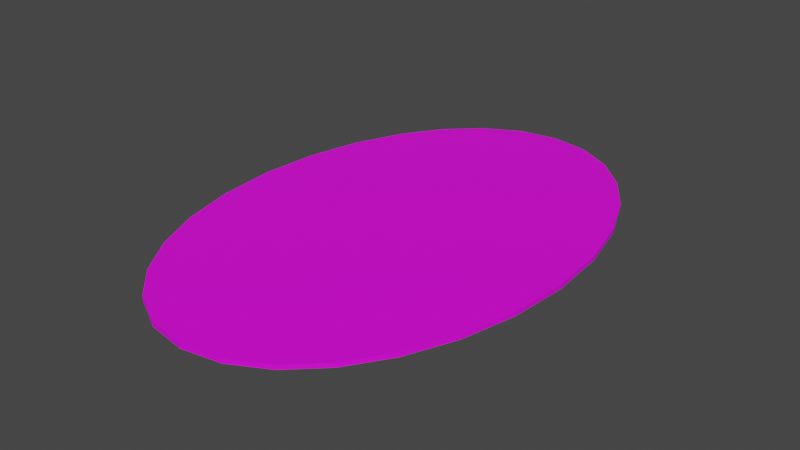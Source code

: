 # Source: terrain_rough_81.blend  (saved by Blender 3.0.42; exported with 4.5.12 LTS)
import bpy
from mathutils import Matrix  # noqa: F401  (used for matrix-valued properties, if any)

bpy.ops.wm.read_factory_settings(use_empty=True)
scene = bpy.context.scene
scene.name = 'Scene'

# ---- collections
col_collection = bpy.data.collections.new('Collection'); scene.collection.children.link(col_collection)

# ---- images (referenced by path relative to the original .blend; pixels are not part of the script)
import os
ASSET_DIR = os.environ.get("B2B_ASSET_DIR", "")  # directory of the original .blend (textures are referenced by path, not embedded)
HERE = os.path.dirname(os.path.abspath(__file__))  # packed textures are extracted next to this script under _unpacked/

def load_image(name, relpath, width, height, colorspace="sRGB"):
    """Load a texture the original file referenced (path relative to the .blend, or extracted next to this script)."""
    p = next((c for c in (os.path.join(HERE, relpath), os.path.join(ASSET_DIR, relpath)) if relpath and os.path.exists(c)), "")
    if p:
        img = bpy.data.images.load(p, check_existing=True)
        img.name = name
    else:  # same state as the original file: an image datablock whose file is absent (Cycles renders it pink)
        img = bpy.data.images.new(name, width, height)
        img.source = "FILE"
        img.filepath = "//" + (relpath or name)
    img.colorspace_settings.name = colorspace
    return img
img_background_jpg = load_image('background.jpg', 'background.jpg', 1024, 1024, 'sRGB')

# ---- materials (node trees are filled in below, after node groups)
mat_default_obj_019 = bpy.data.materials.new('Default_OBJ.019')
mat_default_obj_019.use_transparent_shadow = False

# ---- material node trees
mat_default_obj_019.use_nodes = True; mat_default_obj_019.node_tree.nodes.clear()
_N = mat_default_obj_019.node_tree.nodes; _L = mat_default_obj_019.node_tree.links
n0 = _N.new('ShaderNodeBsdfPrincipled'); n0.name = 'Principled BSDF'; n0.location = (10, 300)
n0.distribution = 'GGX'
n0.subsurface_method = 'RANDOM_WALK_SKIN'
n0.inputs[3].default_value = 1.45
n0.inputs[27].default_value = (0.0, 0.0, 0.0, 1.0)
n0.inputs[28].default_value = 1.0
n1 = _N.new('ShaderNodeOutputMaterial'); n1.name = 'Material Output'; n1.location = (300, 300)
n2 = _N.new('ShaderNodeTexImage'); n2.name = 'Image Texture'; n2.location = (-452, 120)
n2.image = img_background_jpg
_L.new(n0.outputs[0], n1.inputs[0])
_L.new(n2.outputs[0], n0.inputs[0])
n1.is_active_output = True

# ---- world
world_world = bpy.data.worlds.new('World'); scene.world = world_world
world_world.use_nodes = True; world_world.node_tree.nodes.clear()
_N = world_world.node_tree.nodes; _L = world_world.node_tree.links
n0 = _N.new('ShaderNodeOutputWorld'); n0.name = 'World Output'; n0.location = (300, 300)
n1 = _N.new('ShaderNodeBackground'); n1.name = 'Background'; n1.location = (10, 300)
n1.inputs[0].default_value = (0.05088, 0.05088, 0.05088, 1.0)
_L.new(n1.outputs[0], n0.inputs[0])
n0.is_active_output = True
world_world.color = (0.05088, 0.05088, 0.05088)
world_world.use_sun_shadow = False
world_world.sun_shadow_jitter_overblur = 0.0

# ---- meshes
me_terrain_woods__182_terrain_woods__182_terrain_woods__182 = bpy.data.meshes.new('terrain_Woods_#182_terrain_Woods_#182_terrain_Woods_#182')
me_terrain_woods__182_terrain_woods__182_terrain_woods__182.from_pydata([(-1.575, 3.258e-09, -0.02), (-1.533, -0.5408, -0.02), (-1.533, -0.5408, 0.02), (-1.575, -3.258e-09, 0.02), (-1.415, -1.037, -0.02), (-1.415, -1.037, 0.02), (-1.229, -1.476, -0.02), (-1.229, -1.476, 0.02), (-0.9848, -1.841, -0.01999), (-0.9848, -1.841, 0.02001), (-0.6923, -2.12, -0.01999), (-0.6923, -2.12, 0.02001), (-0.3609, -2.298, -0.01999), (-0.3609, -2.298, 0.02001), (0.0, -2.36, -0.01999), (0.0, -2.36, 0.02001), (0.3609, -2.298, -0.01999), (0.3609, -2.298, 0.02001), (0.6923, -2.12, -0.01999), (0.6923, -2.12, 0.02001), (0.9848, -1.841, -0.01999), (0.9848, -1.841, 0.02001), (1.229, -1.476, -0.02), (1.229, -1.476, 0.02), (1.415, -1.037, -0.02), (1.415, -1.037, 0.02), (1.533, -0.5408, -0.02), (1.533, -0.5408, 0.02), (1.575, 3.258e-09, -0.02), (1.575, -3.258e-09, 0.02), (1.533, 0.5408, -0.02), (1.533, 0.5408, 0.02), (1.415, 1.037, -0.02), (1.415, 1.037, 0.02), (1.229, 1.476, -0.02), (1.229, 1.476, 0.02), (0.9848, 1.841, -0.02001), (0.9848, 1.841, 0.01999), (0.6923, 2.12, -0.02001), (0.6923, 2.12, 0.01999), (0.3609, 2.298, -0.02001), (0.3609, 2.298, 0.01999), (0.0, 2.36, -0.02001), (0.0, 2.36, 0.01999), (-0.3609, 2.298, -0.02001), (-0.3609, 2.298, 0.01999), (-0.6923, 2.12, -0.02001), (-0.6923, 2.12, 0.01999), (-0.9848, 1.841, -0.02001), (-0.9848, 1.841, 0.01999), (-1.229, 1.476, -0.02), (-1.229, 1.476, 0.02), (-1.415, 1.037, -0.02), (-1.415, 1.037, 0.02), (-1.533, 0.5408, -0.02), (-1.533, 0.5408, 0.02)], [], [(54, 0, 3, 55), (0, 1, 2, 3), (1, 4, 5, 2), (4, 6, 7, 5), (6, 8, 9, 7), (8, 10, 11, 9), (10, 12, 13, 11), (12, 14, 15, 13), (14, 16, 17, 15), (16, 18, 19, 17), (18, 20, 21, 19), (20, 22, 23, 21), (22, 24, 25, 23), (24, 26, 27, 25), (26, 28, 29, 27), (28, 30, 31, 29), (30, 32, 33, 31), (34, 36, 37, 35), (36, 38, 39, 37), (38, 40, 41, 39), (40, 42, 43, 41), (42, 44, 45, 43), (44, 46, 47, 45), (46, 48, 49, 47), (48, 50, 51, 49), (50, 52, 53, 51), (52, 54, 55, 53), (32, 34, 35, 33), (44, 42, 40, 38, 36, 34, 32, 30, 28, 26, 24, 22, 20, 18, 16, 14, 12, 10, 8, 6, 4, 1, 0, 54, 52, 50, 48, 46), (41, 43, 45, 47, 49, 51, 53, 55, 3, 2, 5, 7, 9, 11, 13, 15, 17, 19, 21, 23, 25, 27, 29, 31, 33, 35, 37, 39)])
me_terrain_woods__182_terrain_woods__182_terrain_woods__182.polygons.foreach_set('use_smooth', [True] * 30)
_k = set([(0, 1), (0, 3), (0, 54), (1, 2), (1, 4), (2, 3), (2, 5), (3, 55), (4, 5), (4, 6), (5, 7), (6, 7), (6, 8), (7, 9), (8, 9), (8, 10), (9, 11), (10, 11), (10, 12), (11, 13), (12, 13), (12, 14), (13, 15), (14, 15), (14, 16), (15, 17), (16, 17), (16, 18), (17, 19), (18, 19), (18, 20), (19, 21), (20, 21), (20, 22), (21, 23), (22, 23), (22, 24), (23, 25), (24, 25), (24, 26), (25, 27), (26, 27), (26, 28), (27, 29), (28, 29), (28, 30), (29, 31), (30, 31), (30, 32), (31, 33), (32, 33), (32, 34), (33, 35), (34, 35), (34, 36), (35, 37), (36, 37), (36, 38), (37, 39), (38, 39), (38, 40), (39, 41), (40, 41), (40, 42), (41, 43), (42, 43), (42, 44), (43, 45), (44, 45), (44, 46), (45, 47), (46, 47), (46, 48), (47, 49), (48, 49), (48, 50), (49, 51), (50, 51), (50, 52), (51, 53), (52, 53), (52, 54), (53, 55), (54, 55)])
me_terrain_woods__182_terrain_woods__182_terrain_woods__182.attributes.new('sharp_edge', 'BOOLEAN', 'EDGE').data.foreach_set('value', [ (min(e.vertices), max(e.vertices)) in _k for e in me_terrain_woods__182_terrain_woods__182_terrain_woods__182.edges])
_uv = me_terrain_woods__182_terrain_woods__182_terrain_woods__182.uv_layers.new(name='UVMap')
_uv.uv.foreach_set('vector', [0.6408, 0.672, 0.6408, 0.7297, 0.6365, 0.73, 0.6365, 0.6717, 0.6408, 0.7297, 0.6496, 0.7866, 0.6454, 0.7876, 0.6365, 0.73, 0.6496, 0.7866, 0.6661, 0.8382, 0.6621, 0.8399, 0.6454, 0.7876, 0.6661, 0.8382, 0.6893, 0.8829, 0.6857, 0.8853, 0.6621, 0.8399, 0.6893, 0.8829, 0.7177, 0.9196, 0.7146, 0.9226, 0.6857, 0.8853, 0.7177, 0.9196, 0.7503, 0.9466, 0.748, 0.9503, 0.7146, 0.9226, 0.7503, 0.9466, 0.7856, 0.9629, 0.7844, 0.9671, 0.748, 0.9503, 0.7856, 0.9629, 0.8228, 0.9667, 0.8231, 0.9711, 0.7844, 0.9671, 0.8228, 0.9667, 0.8591, 0.9572, 0.8608, 0.9612, 0.8231, 0.9711, 0.8591, 0.9572, 0.8918, 0.9357, 0.8947, 0.9391, 0.8608, 0.9612, 0.8918, 0.9357, 0.92, 0.9036, 0.9236, 0.9062, 0.8947, 0.9391, 0.92, 0.9036, 0.9427, 0.8628, 0.9467, 0.8646, 0.9236, 0.9062, 0.9427, 0.8628, 0.9586, 0.8147, 0.9628, 0.8157, 0.9467, 0.8646, 0.9586, 0.8147, 0.967, 0.761, 0.9713, 0.7614, 0.9628, 0.8157, 0.967, 0.761, 0.967, 0.7034, 0.9713, 0.7031, 0.9713, 0.7614, 0.967, 0.7034, 0.9582, 0.6465, 0.9625, 0.6455, 0.9713, 0.7031, 0.9582, 0.6465, 0.9417, 0.5949, 0.9457, 0.5932, 0.9625, 0.6455, 0.9185, 0.5502, 0.8901, 0.5135, 0.8932, 0.5105, 0.9221, 0.5478, 0.8901, 0.5135, 0.8575, 0.4865, 0.8598, 0.4829, 0.8932, 0.5105, 0.8575, 0.4865, 0.8221, 0.4703, 0.8233, 0.4662, 0.8598, 0.4829, 0.8221, 0.4703, 0.7849, 0.4664, 0.7847, 0.462, 0.8233, 0.4662, 0.7849, 0.4664, 0.7486, 0.4758, 0.7469, 0.4717, 0.7847, 0.462, 0.7486, 0.4758, 0.716, 0.4973, 0.7131, 0.494, 0.7469, 0.4717, 0.716, 0.4973, 0.6878, 0.5295, 0.6842, 0.5269, 0.7131, 0.494, 0.6878, 0.5295, 0.6651, 0.5702, 0.6611, 0.5685, 0.6842, 0.5269, 0.6651, 0.5702, 0.6492, 0.6184, 0.645, 0.6174, 0.6611, 0.5685, 0.6492, 0.6184, 0.6408, 0.672, 0.6365, 0.6717, 0.645, 0.6174, 0.9417, 0.5949, 0.9185, 0.5502, 0.9221, 0.5478, 0.9457, 0.5932, 0.0143, 0.9743, 0.01594, 0.9738, 0.01762, 0.974, 0.01921, 0.9747, 0.02068, 0.976, 0.02196, 0.9776, 0.023, 0.9796, 0.02375, 0.9819, 0.02415, 0.9845, 0.02414, 0.9871, 0.02376, 0.9895, 0.02305, 0.9917, 0.02203, 0.9935, 0.02076, 0.995, 0.01928, 0.996, 0.01764, 0.9964, 0.01597, 0.9962, 0.01438, 0.9955, 0.01291, 0.9943, 0.01163, 0.9926, 0.01058, 0.9906, 0.009838, 0.9883, 0.009442, 0.9857, 0.009442, 0.9831, 0.009823, 0.9807, 0.01054, 0.9785, 0.01156, 0.9767, 0.01283, 0.9752, 0.6011, 0.9157, 0.5346, 0.929, 0.4676, 0.9192, 0.4054, 0.888, 0.35, 0.8379, 0.3031, 0.7714, 0.2666, 0.6913, 0.2423, 0.6, 0.2319, 0.5002, 0.237, 0.4, 0.2565, 0.3076, 0.2888, 0.2257, 0.3322, 0.1569, 0.3849, 0.104, 0.4453, 0.06949, 0.5118, 0.0562, 0.5788, 0.066, 0.641, 0.09725, 0.6964, 0.1474, 0.7433, 0.2138, 0.7798, 0.2939, 0.8041, 0.3852, 0.8144, 0.485, 0.8094, 0.5852, 0.7898, 0.6776, 0.7575, 0.7595, 0.7142, 0.8283, 0.6615, 0.8813])
me_terrain_woods__182_terrain_woods__182_terrain_woods__182.materials.append(mat_default_obj_019)
me_terrain_woods__182_terrain_woods__182_terrain_woods__182.use_remesh_fix_poles = True
me_terrain_woods__182_terrain_woods__182_terrain_woods__182.use_remesh_preserve_attributes = False
me_terrain_woods__182_terrain_woods__182_terrain_woods__182.update()
me_terrain_woods__182_terrain_woods__182_terrain_woods__182.normals_split_custom_set([tuple(v) for v in zip(*[iter([-0.9971, 0.0767, 0.0, -0.9971, 0.0767, 0.0, -0.9971, 0.0767, 0.0, -0.9971, 0.0767, 0.0, -0.9971, -0.0767, 0.0, -0.9971, -0.0767, 0.0, -0.9971, -0.0767, 0.0, -0.9971, -0.0767, 0.0, -0.9726, -0.2323, 0.0, -0.9726, -0.2323, 0.0, -0.9726, -0.2323, 0.0, -0.9726, -0.2323, 0.0, -0.9204, -0.3909, 0.0, -0.9204, -0.3909, 0.0, -0.9204, -0.3909, 0.0, -0.9204, -0.3909, 0.0, -0.8319, -0.555, 0.0, -0.8319, -0.555, 0.0, -0.8319, -0.555, 0.0, -0.8319, -0.555, 0.0, -0.6898, -0.724, 0.0, -0.6898, -0.724, 0.0, -0.6898, -0.724, 0.0, -0.6898, -0.724, 0.0, -0.4726, -0.8813, 0.0, -0.4726, -0.8813, 0.0, -0.4726, -0.8813, 0.0, -0.4726, -0.8813, 0.0, -0.1704, -0.9854, 0.0, -0.1704, -0.9854, 0.0, -0.1704, -0.9854, 0.0, -0.1704, -0.9854, 0.0, 0.1704, -0.9854, 0.0, 0.1704, -0.9854, 0.0, 0.1704, -0.9854, 0.0, 0.1704, -0.9854, 0.0, 0.4726, -0.8813, 0.0, 0.4726, -0.8813, 0.0, 0.4726, -0.8813, 0.0, 0.4726, -0.8813, 0.0, 0.6898, -0.724, 0.0, 0.6898, -0.724, 0.0, 0.6898, -0.724, 0.0, 0.6898, -0.724, 0.0, 0.8319, -0.555, 0.0, 0.8319, -0.555, 0.0, 0.8319, -0.555, 0.0, 0.8319, -0.555, 0.0, 0.9204, -0.3909, 0.0, 0.9204, -0.3909, 0.0, 0.9204, -0.3909, 0.0, 0.9204, -0.3909, 0.0, 0.9726, -0.2323, 0.0, 0.9726, -0.2323, 0.0, 0.9726, -0.2323, 0.0, 0.9726, -0.2323, 0.0, 0.9971, -0.0767, 0.0, 0.9971, -0.0767, 0.0, 0.9971, -0.0767, 0.0, 0.9971, -0.0767, 0.0, 0.9971, 0.0767, 0.0, 0.9971, 0.0767, 0.0, 0.9971, 0.0767, 0.0, 0.9971, 0.0767, 0.0, 0.9726, 0.2323, 0.0, 0.9726, 0.2323, 0.0, 0.9726, 0.2323, 0.0, 0.9726, 0.2323, 0.0, 0.8319, 0.555, 0.0, 0.8319, 0.555, 0.0, 0.8319, 0.555, 0.0, 0.8319, 0.555, 0.0, 0.6898, 0.724, 0.0, 0.6898, 0.724, 0.0, 0.6898, 0.724, 0.0, 0.6898, 0.724, 0.0, 0.4726, 0.8813, 0.0, 0.4726, 0.8813, 0.0, 0.4726, 0.8813, 0.0, 0.4726, 0.8813, 0.0, 0.1704, 0.9854, 0.0, 0.1704, 0.9854, 0.0, 0.1704, 0.9854, 0.0, 0.1704, 0.9854, 0.0, -0.1704, 0.9854, 0.0, -0.1704, 0.9854, 0.0, -0.1704, 0.9854, 0.0, -0.1704, 0.9854, 0.0, -0.4726, 0.8813, 0.0, -0.4726, 0.8813, 0.0, -0.4726, 0.8813, 0.0, -0.4726, 0.8813, 0.0, -0.6898, 0.724, 0.0, -0.6898, 0.724, 0.0, -0.6898, 0.724, 0.0, -0.6898, 0.724, 0.0, -0.8319, 0.555, 0.0, -0.8319, 0.555, 0.0, -0.8319, 0.555, 0.0, -0.8319, 0.555, 0.0, -0.9204, 0.3909, 0.0, -0.9204, 0.3909, 0.0, -0.9204, 0.3909, 0.0, -0.9204, 0.3909, 0.0, -0.9726, 0.2323, 0.0, -0.9726, 0.2323, 0.0, -0.9726, 0.2323, 0.0, -0.9726, 0.2323, 0.0, 0.9204, 0.3909, 0.0, 0.9204, 0.3909, 0.0, 0.9204, 0.3909, 0.0, 0.9204, 0.3909, 0.0, 6.434e-10, -3.503e-06, -1.0, 6.434e-10, -3.503e-06, -1.0, 6.434e-10, -3.503e-06, -1.0, 6.434e-10, -3.503e-06, -1.0, 6.434e-10, -3.503e-06, -1.0, 6.434e-10, -3.503e-06, -1.0, 6.434e-10, -3.503e-06, -1.0, 6.434e-10, -3.503e-06, -1.0, 6.434e-10, -3.503e-06, -1.0, 6.434e-10, -3.503e-06, -1.0, 6.434e-10, -3.503e-06, -1.0, 6.434e-10, -3.503e-06, -1.0, 6.434e-10, -3.503e-06, -1.0, 6.434e-10, -3.503e-06, -1.0, 6.434e-10, -3.503e-06, -1.0, 6.434e-10, -3.503e-06, -1.0, 6.434e-10, -3.503e-06, -1.0, 6.434e-10, -3.503e-06, -1.0, 6.434e-10, -3.503e-06, -1.0, 6.434e-10, -3.503e-06, -1.0, 6.434e-10, -3.503e-06, -1.0, 6.434e-10, -3.503e-06, -1.0, 6.434e-10, -3.503e-06, -1.0, 6.434e-10, -3.503e-06, -1.0, 6.434e-10, -3.503e-06, -1.0, 6.434e-10, -3.503e-06, -1.0, 6.434e-10, -3.503e-06, -1.0, 6.434e-10, -3.503e-06, -1.0, -2.413e-10, 3.503e-06, 1.0, -2.413e-10, 3.503e-06, 1.0, -2.413e-10, 3.503e-06, 1.0, -2.413e-10, 3.503e-06, 1.0, -2.413e-10, 3.503e-06, 1.0, -2.413e-10, 3.503e-06, 1.0, -2.413e-10, 3.503e-06, 1.0, -2.413e-10, 3.503e-06, 1.0, -2.413e-10, 3.503e-06, 1.0, -2.413e-10, 3.503e-06, 1.0, -2.413e-10, 3.503e-06, 1.0, -2.413e-10, 3.503e-06, 1.0, -2.413e-10, 3.503e-06, 1.0, -2.413e-10, 3.503e-06, 1.0, -2.413e-10, 3.503e-06, 1.0, -2.413e-10, 3.503e-06, 1.0, -2.413e-10, 3.503e-06, 1.0, -2.413e-10, 3.503e-06, 1.0, -2.413e-10, 3.503e-06, 1.0, -2.413e-10, 3.503e-06, 1.0, -2.413e-10, 3.503e-06, 1.0, -2.413e-10, 3.503e-06, 1.0, -2.413e-10, 3.503e-06, 1.0, -2.413e-10, 3.503e-06, 1.0, -2.413e-10, 3.503e-06, 1.0, -2.413e-10, 3.503e-06, 1.0, -2.413e-10, 3.503e-06, 1.0, -2.413e-10, 3.503e-06, 1.0])] * 3)])

# ---- objects
ob_terrain_rough__81 = bpy.data.objects.new('terrain Rough #81', me_terrain_woods__182_terrain_woods__182_terrain_woods__182)

# ---- transforms, parenting, visibility, modifiers, constraints
ob_terrain_rough__81.location = (0.0, 0.0, 0.0)

# ---- collection membership
col_collection.objects.link(ob_terrain_rough__81)

# ---- scene / render settings (as saved in the file)
scene.frame_start = 1; scene.frame_end = 250; scene.frame_set(1)
scene.render.engine = 'BLENDER_EEVEE_NEXT'
scene.cycles.sampling_pattern = 'TABULATED_SOBOL'
scene.cycles.use_light_tree = False
scene.view_settings.view_transform = 'Filmic'
bpy.context.view_layer.update()

# ---- added for rendering (the .blend has no active camera and no usable light): camera, sun
cam_auto = bpy.data.cameras.new('AutoCamera')
cam_auto.lens = 50.0
cam_auto.sensor_width = 36.0
cam_auto.clip_end = 1000.0
ob_auto_camera = bpy.data.objects.new('AutoCamera', cam_auto)
scene.collection.objects.link(ob_auto_camera)
ob_auto_camera.location = (5.2504, -6.30047, 4.20032)
ob_auto_camera.rotation_euler = (1.09748, -7.21219e-08, 0.694738)
scene.camera = ob_auto_camera
light_auto_sun = bpy.data.lights.new('AutoSun', 'SUN')
light_auto_sun.energy = 3.0
light_auto_sun.angle = 0.0523599
ob_auto_sun = bpy.data.objects.new('AutoSun', light_auto_sun)
scene.collection.objects.link(ob_auto_sun)
ob_auto_sun.rotation_euler = (0.872665, 0.174533, 0.523599)
bpy.context.view_layer.update()
